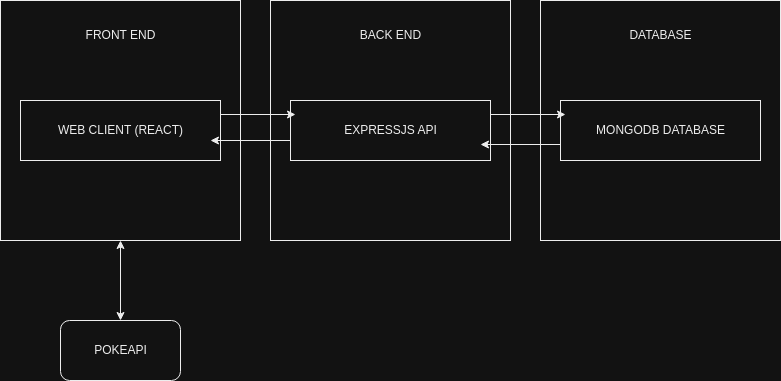

The diagram above was exported from draw.io. Its source (the exported page's mxGraphModel, read from the mxfile embedded in the PNG):
<mxGraphModel dx="1364" dy="803" grid="1" gridSize="10" guides="1" tooltips="1" connect="1" arrows="1" fold="1" page="1" pageScale="1" pageWidth="827" pageHeight="1169" math="0" shadow="0">
  <root>
    <mxCell id="0" />
    <mxCell id="1" parent="0" />
    <mxCell id="MeUkSGmYWtycVF3eMrcc-1" value="" style="whiteSpace=wrap;html=1;aspect=fixed;" vertex="1" parent="1">
      <mxGeometry x="30" y="260" width="240" height="240" as="geometry" />
    </mxCell>
    <mxCell id="MeUkSGmYWtycVF3eMrcc-2" value="" style="whiteSpace=wrap;html=1;aspect=fixed;" vertex="1" parent="1">
      <mxGeometry x="300" y="260" width="240" height="240" as="geometry" />
    </mxCell>
    <mxCell id="MeUkSGmYWtycVF3eMrcc-3" value="" style="whiteSpace=wrap;html=1;aspect=fixed;" vertex="1" parent="1">
      <mxGeometry x="570" y="260" width="240" height="240" as="geometry" />
    </mxCell>
    <mxCell id="MeUkSGmYWtycVF3eMrcc-4" value="FRONT END" style="text;html=1;align=center;verticalAlign=middle;resizable=0;points=[];autosize=1;strokeColor=none;fillColor=none;" vertex="1" parent="1">
      <mxGeometry x="105" y="280" width="90" height="30" as="geometry" />
    </mxCell>
    <mxCell id="MeUkSGmYWtycVF3eMrcc-5" value="BACK END" style="text;html=1;align=center;verticalAlign=middle;resizable=0;points=[];autosize=1;strokeColor=none;fillColor=none;" vertex="1" parent="1">
      <mxGeometry x="380" y="280" width="80" height="30" as="geometry" />
    </mxCell>
    <mxCell id="MeUkSGmYWtycVF3eMrcc-6" value="DATABASE" style="text;html=1;align=center;verticalAlign=middle;resizable=0;points=[];autosize=1;strokeColor=none;fillColor=none;" vertex="1" parent="1">
      <mxGeometry x="645" y="280" width="90" height="30" as="geometry" />
    </mxCell>
    <mxCell id="MeUkSGmYWtycVF3eMrcc-7" value="" style="rounded=0;whiteSpace=wrap;html=1;" vertex="1" parent="1">
      <mxGeometry x="50" y="360" width="200" height="60" as="geometry" />
    </mxCell>
    <mxCell id="MeUkSGmYWtycVF3eMrcc-10" value="WEB CLIENT (REACT)" style="text;html=1;align=center;verticalAlign=middle;resizable=0;points=[];autosize=1;strokeColor=none;fillColor=none;" vertex="1" parent="1">
      <mxGeometry x="75" y="375" width="150" height="30" as="geometry" />
    </mxCell>
    <mxCell id="MeUkSGmYWtycVF3eMrcc-11" value="" style="rounded=0;whiteSpace=wrap;html=1;" vertex="1" parent="1">
      <mxGeometry x="320" y="360" width="200" height="60" as="geometry" />
    </mxCell>
    <mxCell id="MeUkSGmYWtycVF3eMrcc-12" value="EXPRESSJS API" style="text;html=1;align=center;verticalAlign=middle;resizable=0;points=[];autosize=1;strokeColor=none;fillColor=none;" vertex="1" parent="1">
      <mxGeometry x="360" y="375" width="120" height="30" as="geometry" />
    </mxCell>
    <mxCell id="MeUkSGmYWtycVF3eMrcc-13" value="" style="rounded=0;whiteSpace=wrap;html=1;" vertex="1" parent="1">
      <mxGeometry x="590" y="360" width="200" height="60" as="geometry" />
    </mxCell>
    <mxCell id="MeUkSGmYWtycVF3eMrcc-14" value="MONGODB DATABASE" style="text;html=1;align=center;verticalAlign=middle;resizable=0;points=[];autosize=1;strokeColor=none;fillColor=none;" vertex="1" parent="1">
      <mxGeometry x="615" y="375" width="150" height="30" as="geometry" />
    </mxCell>
    <mxCell id="MeUkSGmYWtycVF3eMrcc-15" value="" style="endArrow=classic;html=1;rounded=0;" edge="1" parent="1">
      <mxGeometry width="50" height="50" relative="1" as="geometry">
        <mxPoint x="250" y="374" as="sourcePoint" />
        <mxPoint x="325" y="374" as="targetPoint" />
      </mxGeometry>
    </mxCell>
    <mxCell id="MeUkSGmYWtycVF3eMrcc-16" value="" style="endArrow=classic;html=1;rounded=0;" edge="1" parent="1">
      <mxGeometry width="50" height="50" relative="1" as="geometry">
        <mxPoint x="520" y="374" as="sourcePoint" />
        <mxPoint x="595" y="374" as="targetPoint" />
      </mxGeometry>
    </mxCell>
    <mxCell id="MeUkSGmYWtycVF3eMrcc-17" value="" style="endArrow=classic;html=1;rounded=0;" edge="1" parent="1">
      <mxGeometry width="50" height="50" relative="1" as="geometry">
        <mxPoint x="320" y="400" as="sourcePoint" />
        <mxPoint x="240" y="400" as="targetPoint" />
      </mxGeometry>
    </mxCell>
    <mxCell id="MeUkSGmYWtycVF3eMrcc-18" value="" style="endArrow=classic;html=1;rounded=0;" edge="1" parent="1">
      <mxGeometry width="50" height="50" relative="1" as="geometry">
        <mxPoint x="590" y="404" as="sourcePoint" />
        <mxPoint x="510" y="404" as="targetPoint" />
      </mxGeometry>
    </mxCell>
    <mxCell id="MeUkSGmYWtycVF3eMrcc-20" value="" style="rounded=1;whiteSpace=wrap;html=1;" vertex="1" parent="1">
      <mxGeometry x="90" y="580" width="120" height="60" as="geometry" />
    </mxCell>
    <mxCell id="MeUkSGmYWtycVF3eMrcc-22" value="POKEAPI" style="text;html=1;align=center;verticalAlign=middle;resizable=0;points=[];autosize=1;strokeColor=none;fillColor=none;" vertex="1" parent="1">
      <mxGeometry x="110" y="595" width="80" height="30" as="geometry" />
    </mxCell>
    <mxCell id="MeUkSGmYWtycVF3eMrcc-23" value="" style="endArrow=classic;startArrow=classic;html=1;rounded=0;entryX=0.5;entryY=1;entryDx=0;entryDy=0;exitX=0.5;exitY=0;exitDx=0;exitDy=0;" edge="1" parent="1" source="MeUkSGmYWtycVF3eMrcc-20" target="MeUkSGmYWtycVF3eMrcc-1">
      <mxGeometry width="50" height="50" relative="1" as="geometry">
        <mxPoint x="149.5" y="570" as="sourcePoint" />
        <mxPoint x="149.5" y="510" as="targetPoint" />
      </mxGeometry>
    </mxCell>
  </root>
</mxGraphModel>